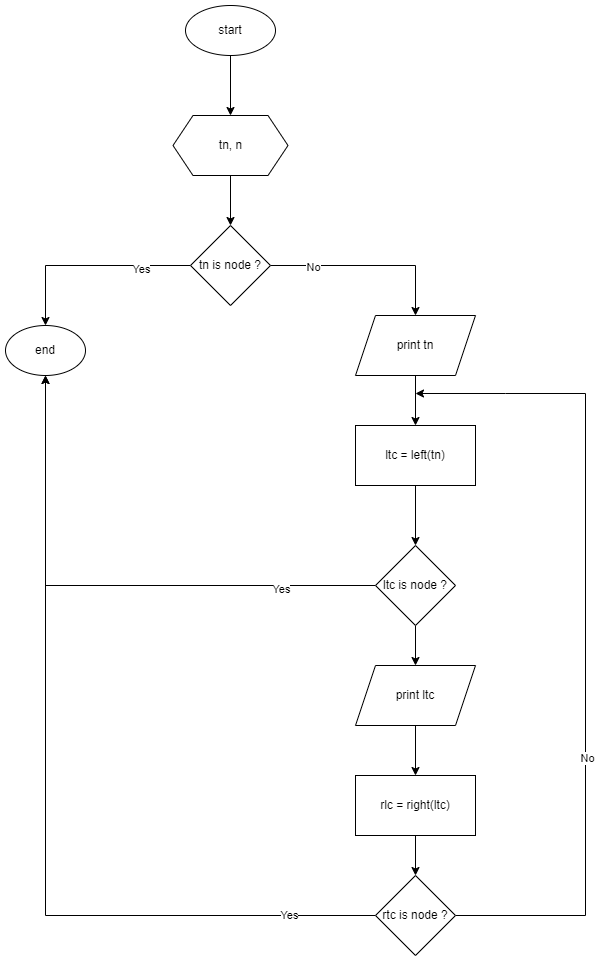

The diagram above was exported from draw.io. Its source (the exported page's mxGraphModel, read from the mxfile embedded in the PNG):
<mxGraphModel dx="1418" dy="828" grid="1" gridSize="10" guides="1" tooltips="1" connect="1" arrows="1" fold="1" page="1" pageScale="1" pageWidth="850" pageHeight="1100" math="0" shadow="0">
  <root>
    <mxCell id="0" />
    <mxCell id="1" parent="0" />
    <mxCell id="--fHdo9pqBGuwuIFhvlY-2" style="edgeStyle=orthogonalEdgeStyle;rounded=0;orthogonalLoop=1;jettySize=auto;html=1;" parent="1" source="--fHdo9pqBGuwuIFhvlY-1" target="--fHdo9pqBGuwuIFhvlY-3" edge="1">
      <mxGeometry relative="1" as="geometry">
        <mxPoint x="325" y="160" as="targetPoint" />
      </mxGeometry>
    </mxCell>
    <mxCell id="--fHdo9pqBGuwuIFhvlY-1" value="start" style="ellipse;whiteSpace=wrap;html=1;" parent="1" vertex="1">
      <mxGeometry x="280" y="40" width="90" height="50" as="geometry" />
    </mxCell>
    <mxCell id="--fHdo9pqBGuwuIFhvlY-4" style="edgeStyle=orthogonalEdgeStyle;rounded=0;orthogonalLoop=1;jettySize=auto;html=1;" parent="1" source="--fHdo9pqBGuwuIFhvlY-3" target="--fHdo9pqBGuwuIFhvlY-5" edge="1">
      <mxGeometry relative="1" as="geometry">
        <mxPoint x="325" y="270" as="targetPoint" />
      </mxGeometry>
    </mxCell>
    <mxCell id="--fHdo9pqBGuwuIFhvlY-3" value="tn, n" style="shape=hexagon;perimeter=hexagonPerimeter2;whiteSpace=wrap;html=1;fixedSize=1;" parent="1" vertex="1">
      <mxGeometry x="267.5" y="150" width="115" height="60" as="geometry" />
    </mxCell>
    <mxCell id="--fHdo9pqBGuwuIFhvlY-6" style="edgeStyle=orthogonalEdgeStyle;rounded=0;orthogonalLoop=1;jettySize=auto;html=1;" parent="1" source="--fHdo9pqBGuwuIFhvlY-5" target="--fHdo9pqBGuwuIFhvlY-7" edge="1">
      <mxGeometry relative="1" as="geometry">
        <mxPoint x="170" y="380" as="targetPoint" />
      </mxGeometry>
    </mxCell>
    <mxCell id="--fHdo9pqBGuwuIFhvlY-10" value="Yes" style="edgeLabel;html=1;align=center;verticalAlign=middle;resizable=0;points=[];" parent="--fHdo9pqBGuwuIFhvlY-6" vertex="1" connectable="0">
      <mxGeometry x="-0.5111" y="3" relative="1" as="geometry">
        <mxPoint as="offset" />
      </mxGeometry>
    </mxCell>
    <mxCell id="--fHdo9pqBGuwuIFhvlY-11" style="edgeStyle=orthogonalEdgeStyle;rounded=0;orthogonalLoop=1;jettySize=auto;html=1;" parent="1" source="--fHdo9pqBGuwuIFhvlY-5" target="--fHdo9pqBGuwuIFhvlY-12" edge="1">
      <mxGeometry relative="1" as="geometry">
        <mxPoint x="510" y="400" as="targetPoint" />
      </mxGeometry>
    </mxCell>
    <mxCell id="--fHdo9pqBGuwuIFhvlY-13" value="No" style="edgeLabel;html=1;align=center;verticalAlign=middle;resizable=0;points=[];" parent="--fHdo9pqBGuwuIFhvlY-11" vertex="1" connectable="0">
      <mxGeometry x="-0.5721" y="-1" relative="1" as="geometry">
        <mxPoint as="offset" />
      </mxGeometry>
    </mxCell>
    <mxCell id="--fHdo9pqBGuwuIFhvlY-5" value="tn is node ?" style="rhombus;whiteSpace=wrap;html=1;" parent="1" vertex="1">
      <mxGeometry x="285" y="260" width="80" height="80" as="geometry" />
    </mxCell>
    <mxCell id="--fHdo9pqBGuwuIFhvlY-7" value="end" style="ellipse;whiteSpace=wrap;html=1;" parent="1" vertex="1">
      <mxGeometry x="100" y="360" width="80" height="50" as="geometry" />
    </mxCell>
    <mxCell id="--fHdo9pqBGuwuIFhvlY-14" style="edgeStyle=orthogonalEdgeStyle;rounded=0;orthogonalLoop=1;jettySize=auto;html=1;" parent="1" source="--fHdo9pqBGuwuIFhvlY-12" target="--fHdo9pqBGuwuIFhvlY-15" edge="1">
      <mxGeometry relative="1" as="geometry">
        <mxPoint x="510" y="470" as="targetPoint" />
      </mxGeometry>
    </mxCell>
    <mxCell id="--fHdo9pqBGuwuIFhvlY-12" value="print tn" style="shape=parallelogram;perimeter=parallelogramPerimeter;whiteSpace=wrap;html=1;fixedSize=1;" parent="1" vertex="1">
      <mxGeometry x="450" y="350" width="120" height="60" as="geometry" />
    </mxCell>
    <mxCell id="--fHdo9pqBGuwuIFhvlY-32" style="edgeStyle=orthogonalEdgeStyle;rounded=0;orthogonalLoop=1;jettySize=auto;html=1;" parent="1" source="--fHdo9pqBGuwuIFhvlY-15" target="--fHdo9pqBGuwuIFhvlY-33" edge="1">
      <mxGeometry relative="1" as="geometry">
        <mxPoint x="510" y="580" as="targetPoint" />
      </mxGeometry>
    </mxCell>
    <mxCell id="--fHdo9pqBGuwuIFhvlY-15" value="ltc = left(tn)" style="rounded=0;whiteSpace=wrap;html=1;" parent="1" vertex="1">
      <mxGeometry x="450" y="460" width="120" height="60" as="geometry" />
    </mxCell>
    <mxCell id="--fHdo9pqBGuwuIFhvlY-35" style="edgeStyle=orthogonalEdgeStyle;rounded=0;orthogonalLoop=1;jettySize=auto;html=1;entryX=0.5;entryY=1;entryDx=0;entryDy=0;" parent="1" source="--fHdo9pqBGuwuIFhvlY-33" target="--fHdo9pqBGuwuIFhvlY-7" edge="1">
      <mxGeometry relative="1" as="geometry">
        <mxPoint x="150" y="420" as="targetPoint" />
      </mxGeometry>
    </mxCell>
    <mxCell id="--fHdo9pqBGuwuIFhvlY-36" value="Yes" style="edgeLabel;html=1;align=center;verticalAlign=middle;resizable=0;points=[];" parent="--fHdo9pqBGuwuIFhvlY-35" vertex="1" connectable="0">
      <mxGeometry x="-0.6492" y="3" relative="1" as="geometry">
        <mxPoint as="offset" />
      </mxGeometry>
    </mxCell>
    <mxCell id="--fHdo9pqBGuwuIFhvlY-37" style="edgeStyle=orthogonalEdgeStyle;rounded=0;orthogonalLoop=1;jettySize=auto;html=1;" parent="1" source="--fHdo9pqBGuwuIFhvlY-33" target="--fHdo9pqBGuwuIFhvlY-38" edge="1">
      <mxGeometry relative="1" as="geometry">
        <mxPoint x="510" y="720" as="targetPoint" />
      </mxGeometry>
    </mxCell>
    <mxCell id="--fHdo9pqBGuwuIFhvlY-33" value="ltc is node ?" style="rhombus;whiteSpace=wrap;html=1;" parent="1" vertex="1">
      <mxGeometry x="470" y="580" width="80" height="80" as="geometry" />
    </mxCell>
    <mxCell id="--fHdo9pqBGuwuIFhvlY-39" style="edgeStyle=orthogonalEdgeStyle;rounded=0;orthogonalLoop=1;jettySize=auto;html=1;" parent="1" source="--fHdo9pqBGuwuIFhvlY-38" target="--fHdo9pqBGuwuIFhvlY-40" edge="1">
      <mxGeometry relative="1" as="geometry">
        <mxPoint x="510" y="820" as="targetPoint" />
      </mxGeometry>
    </mxCell>
    <mxCell id="--fHdo9pqBGuwuIFhvlY-38" value="print ltc" style="shape=parallelogram;perimeter=parallelogramPerimeter;whiteSpace=wrap;html=1;fixedSize=1;" parent="1" vertex="1">
      <mxGeometry x="450" y="700" width="120" height="60" as="geometry" />
    </mxCell>
    <mxCell id="--fHdo9pqBGuwuIFhvlY-41" style="edgeStyle=orthogonalEdgeStyle;rounded=0;orthogonalLoop=1;jettySize=auto;html=1;" parent="1" source="--fHdo9pqBGuwuIFhvlY-40" target="--fHdo9pqBGuwuIFhvlY-42" edge="1">
      <mxGeometry relative="1" as="geometry">
        <mxPoint x="510" y="940" as="targetPoint" />
      </mxGeometry>
    </mxCell>
    <mxCell id="--fHdo9pqBGuwuIFhvlY-40" value="rlc = right(ltc)" style="rounded=0;whiteSpace=wrap;html=1;" parent="1" vertex="1">
      <mxGeometry x="450" y="810" width="120" height="60" as="geometry" />
    </mxCell>
    <mxCell id="--fHdo9pqBGuwuIFhvlY-43" style="edgeStyle=orthogonalEdgeStyle;rounded=0;orthogonalLoop=1;jettySize=auto;html=1;entryX=0.5;entryY=1;entryDx=0;entryDy=0;" parent="1" source="--fHdo9pqBGuwuIFhvlY-42" target="--fHdo9pqBGuwuIFhvlY-7" edge="1">
      <mxGeometry relative="1" as="geometry" />
    </mxCell>
    <mxCell id="--fHdo9pqBGuwuIFhvlY-44" value="Yes" style="edgeLabel;html=1;align=center;verticalAlign=middle;resizable=0;points=[];" parent="--fHdo9pqBGuwuIFhvlY-43" vertex="1" connectable="0">
      <mxGeometry x="-0.8008" y="-1" relative="1" as="geometry">
        <mxPoint as="offset" />
      </mxGeometry>
    </mxCell>
    <mxCell id="--fHdo9pqBGuwuIFhvlY-49" style="edgeStyle=orthogonalEdgeStyle;rounded=0;orthogonalLoop=1;jettySize=auto;html=1;" parent="1" source="--fHdo9pqBGuwuIFhvlY-42" edge="1">
      <mxGeometry relative="1" as="geometry">
        <mxPoint x="510" y="428" as="targetPoint" />
        <Array as="points">
          <mxPoint x="680" y="950" />
          <mxPoint x="680" y="428" />
          <mxPoint x="600" y="428" />
        </Array>
      </mxGeometry>
    </mxCell>
    <mxCell id="XAc48weXHlDl-rMmftG5-1" value="No" style="edgeLabel;html=1;align=center;verticalAlign=middle;resizable=0;points=[];" vertex="1" connectable="0" parent="--fHdo9pqBGuwuIFhvlY-49">
      <mxGeometry x="-0.2993" y="-1" relative="1" as="geometry">
        <mxPoint as="offset" />
      </mxGeometry>
    </mxCell>
    <mxCell id="--fHdo9pqBGuwuIFhvlY-42" value="rtc is node ?" style="rhombus;whiteSpace=wrap;html=1;" parent="1" vertex="1">
      <mxGeometry x="470" y="910" width="80" height="80" as="geometry" />
    </mxCell>
  </root>
</mxGraphModel>